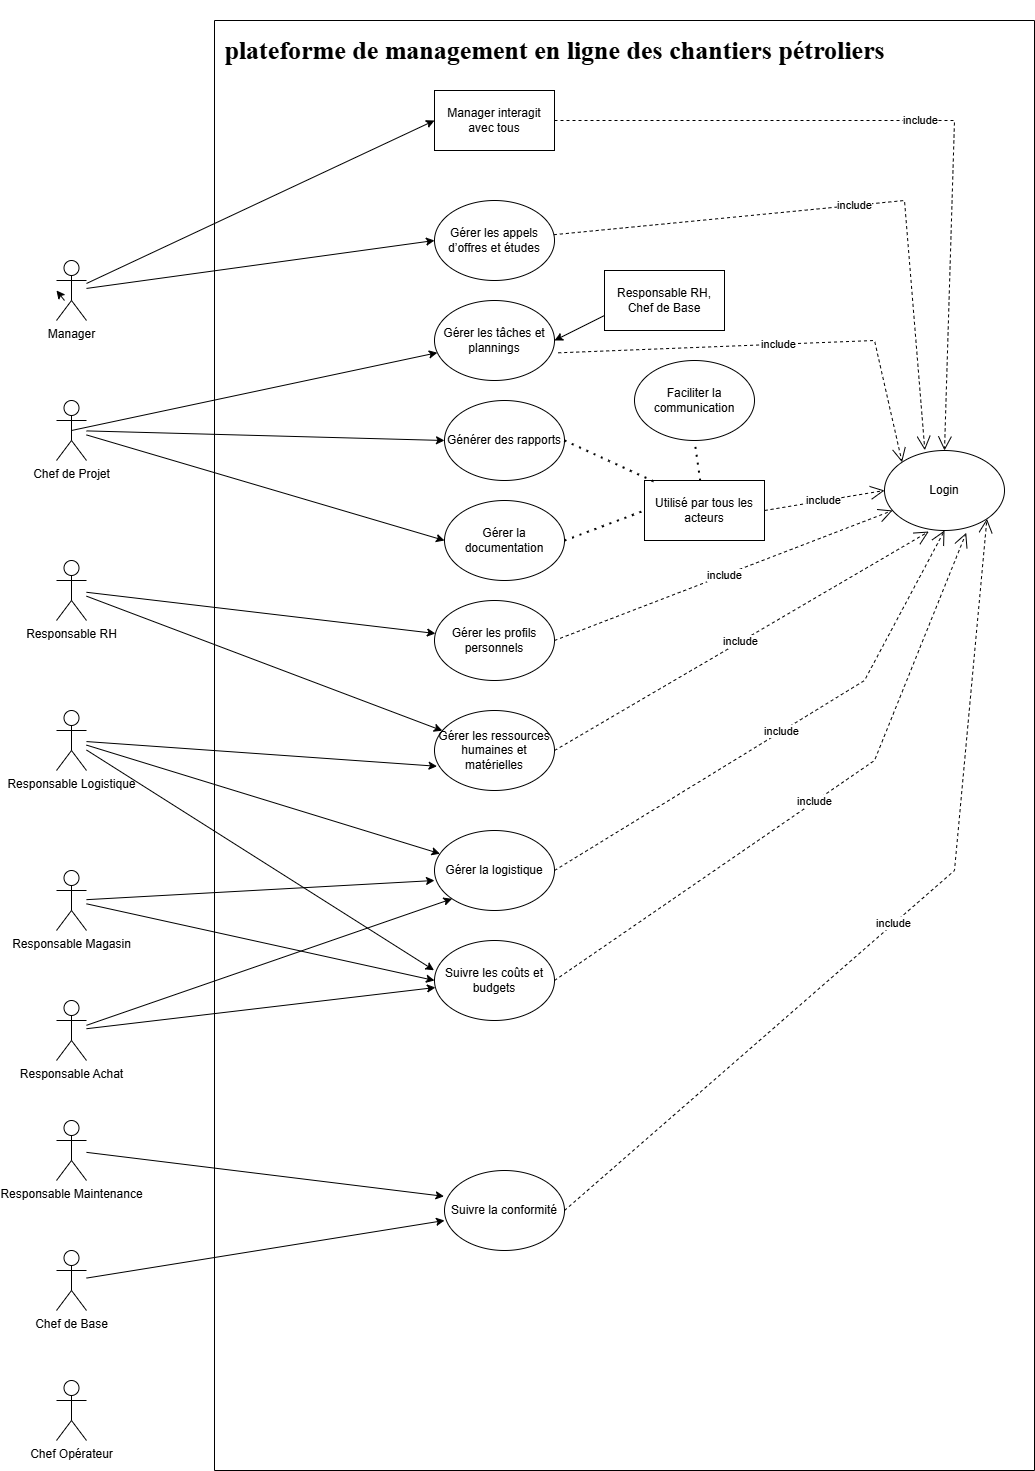

The diagram above was exported from draw.io. Its source (the exported page's mxGraphModel, read from the mxfile embedded in the PNG):
<mxGraphModel dx="954" dy="2264" grid="1" gridSize="10" guides="1" tooltips="1" connect="1" arrows="1" fold="1" page="1" pageScale="1" pageWidth="850" pageHeight="1100" math="0" shadow="0">
  <root>
    <mxCell id="0" />
    <mxCell id="1" parent="0" />
    <mxCell id="xxRzm46mBsMNfmmyVJVQ-1" value="" style="swimlane;startSize=0;" vertex="1" parent="1">
      <mxGeometry x="350" y="-320" width="820" height="1450" as="geometry" />
    </mxCell>
    <mxCell id="xxRzm46mBsMNfmmyVJVQ-11" value="&lt;p class=&quot;MsoNormal&quot;&gt;&lt;b&gt;&lt;span style=&quot;font-family: &amp;quot;Times New Roman&amp;quot;;&quot;&gt;plateforme de management en ligne des chantiers pétroliers&lt;/span&gt;&lt;/b&gt;&lt;/p&gt;" style="text;html=1;align=center;verticalAlign=middle;resizable=0;points=[];autosize=1;strokeColor=none;fillColor=none;fontSize=26;" vertex="1" parent="xxRzm46mBsMNfmmyVJVQ-1">
      <mxGeometry y="-20" width="680" height="100" as="geometry" />
    </mxCell>
    <mxCell id="xxRzm46mBsMNfmmyVJVQ-12" value="&lt;div&gt;Gérer les appels d’offres et études&lt;/div&gt;" style="ellipse;whiteSpace=wrap;html=1;" vertex="1" parent="xxRzm46mBsMNfmmyVJVQ-1">
      <mxGeometry x="220" y="180" width="120" height="80" as="geometry" />
    </mxCell>
    <mxCell id="xxRzm46mBsMNfmmyVJVQ-13" value="&lt;div&gt;Gérer les tâches et plannings&lt;/div&gt;" style="ellipse;whiteSpace=wrap;html=1;" vertex="1" parent="xxRzm46mBsMNfmmyVJVQ-1">
      <mxGeometry x="220" y="280" width="120" height="80" as="geometry" />
    </mxCell>
    <mxCell id="xxRzm46mBsMNfmmyVJVQ-15" value="&lt;div&gt;Suivre les coûts et budgets&lt;/div&gt;" style="ellipse;whiteSpace=wrap;html=1;" vertex="1" parent="xxRzm46mBsMNfmmyVJVQ-1">
      <mxGeometry x="220" y="920" width="120" height="80" as="geometry" />
    </mxCell>
    <mxCell id="xxRzm46mBsMNfmmyVJVQ-14" value="&lt;div&gt;Gérer la documentation&lt;/div&gt;" style="ellipse;whiteSpace=wrap;html=1;" vertex="1" parent="xxRzm46mBsMNfmmyVJVQ-1">
      <mxGeometry x="230" y="480" width="120" height="80" as="geometry" />
    </mxCell>
    <mxCell id="xxRzm46mBsMNfmmyVJVQ-16" value="&lt;div&gt;Faciliter la communication&lt;/div&gt;" style="ellipse;whiteSpace=wrap;html=1;" vertex="1" parent="xxRzm46mBsMNfmmyVJVQ-1">
      <mxGeometry x="420" y="340" width="120" height="80" as="geometry" />
    </mxCell>
    <mxCell id="xxRzm46mBsMNfmmyVJVQ-17" value="&lt;div&gt;Gérer les ressources humaines et matérielles&lt;/div&gt;" style="ellipse;whiteSpace=wrap;html=1;" vertex="1" parent="xxRzm46mBsMNfmmyVJVQ-1">
      <mxGeometry x="220" y="690" width="120" height="80" as="geometry" />
    </mxCell>
    <mxCell id="xxRzm46mBsMNfmmyVJVQ-18" value="&lt;div&gt;Générer des rapports&lt;/div&gt;" style="ellipse;whiteSpace=wrap;html=1;" vertex="1" parent="xxRzm46mBsMNfmmyVJVQ-1">
      <mxGeometry x="230" y="380" width="120" height="80" as="geometry" />
    </mxCell>
    <mxCell id="xxRzm46mBsMNfmmyVJVQ-20" value="&lt;div&gt;Gérer la logistique&lt;/div&gt;" style="ellipse;whiteSpace=wrap;html=1;" vertex="1" parent="xxRzm46mBsMNfmmyVJVQ-1">
      <mxGeometry x="220" y="810" width="120" height="80" as="geometry" />
    </mxCell>
    <mxCell id="xxRzm46mBsMNfmmyVJVQ-21" value="&lt;div&gt;Manager interagit avec tous&lt;/div&gt;" style="rounded=0;whiteSpace=wrap;html=1;" vertex="1" parent="xxRzm46mBsMNfmmyVJVQ-1">
      <mxGeometry x="220" y="70" width="120" height="60" as="geometry" />
    </mxCell>
    <mxCell id="xxRzm46mBsMNfmmyVJVQ-26" value="&lt;div&gt;Gérer les profils personnels&lt;/div&gt;" style="ellipse;whiteSpace=wrap;html=1;" vertex="1" parent="xxRzm46mBsMNfmmyVJVQ-1">
      <mxGeometry x="220" y="580" width="120" height="80" as="geometry" />
    </mxCell>
    <mxCell id="xxRzm46mBsMNfmmyVJVQ-29" value="&lt;div&gt;Responsable RH,&lt;/div&gt;&lt;div&gt;&lt;div&gt;Chef de Base&lt;/div&gt;&lt;/div&gt;" style="rounded=0;whiteSpace=wrap;html=1;" vertex="1" parent="xxRzm46mBsMNfmmyVJVQ-1">
      <mxGeometry x="390" y="250" width="120" height="60" as="geometry" />
    </mxCell>
    <mxCell id="xxRzm46mBsMNfmmyVJVQ-30" value="" style="endArrow=classic;html=1;rounded=0;exitX=0;exitY=0.75;exitDx=0;exitDy=0;entryX=1;entryY=0.5;entryDx=0;entryDy=0;" edge="1" parent="xxRzm46mBsMNfmmyVJVQ-1" source="xxRzm46mBsMNfmmyVJVQ-29" target="xxRzm46mBsMNfmmyVJVQ-13">
      <mxGeometry width="50" height="50" relative="1" as="geometry">
        <mxPoint x="450" y="540" as="sourcePoint" />
        <mxPoint x="500" y="490" as="targetPoint" />
      </mxGeometry>
    </mxCell>
    <mxCell id="xxRzm46mBsMNfmmyVJVQ-36" value="&lt;div&gt;Suivre la conformité&lt;/div&gt;" style="ellipse;whiteSpace=wrap;html=1;" vertex="1" parent="xxRzm46mBsMNfmmyVJVQ-1">
      <mxGeometry x="230" y="1150" width="120" height="80" as="geometry" />
    </mxCell>
    <mxCell id="xxRzm46mBsMNfmmyVJVQ-43" value="&lt;div&gt;Utilisé par tous les acteurs&lt;/div&gt;" style="rounded=0;whiteSpace=wrap;html=1;" vertex="1" parent="xxRzm46mBsMNfmmyVJVQ-1">
      <mxGeometry x="430" y="460" width="120" height="60" as="geometry" />
    </mxCell>
    <mxCell id="xxRzm46mBsMNfmmyVJVQ-44" value="" style="endArrow=none;dashed=1;html=1;dashPattern=1 3;strokeWidth=2;rounded=0;entryX=0.5;entryY=1;entryDx=0;entryDy=0;" edge="1" parent="xxRzm46mBsMNfmmyVJVQ-1" source="xxRzm46mBsMNfmmyVJVQ-43" target="xxRzm46mBsMNfmmyVJVQ-16">
      <mxGeometry width="50" height="50" relative="1" as="geometry">
        <mxPoint x="320" y="520" as="sourcePoint" />
        <mxPoint x="370" y="470" as="targetPoint" />
      </mxGeometry>
    </mxCell>
    <mxCell id="xxRzm46mBsMNfmmyVJVQ-45" value="" style="endArrow=none;dashed=1;html=1;dashPattern=1 3;strokeWidth=2;rounded=0;exitX=1;exitY=0.5;exitDx=0;exitDy=0;entryX=0.12;entryY=0.055;entryDx=0;entryDy=0;entryPerimeter=0;" edge="1" parent="xxRzm46mBsMNfmmyVJVQ-1" source="xxRzm46mBsMNfmmyVJVQ-18" target="xxRzm46mBsMNfmmyVJVQ-43">
      <mxGeometry width="50" height="50" relative="1" as="geometry">
        <mxPoint x="380" y="470" as="sourcePoint" />
        <mxPoint x="430" y="420" as="targetPoint" />
      </mxGeometry>
    </mxCell>
    <mxCell id="xxRzm46mBsMNfmmyVJVQ-46" value="" style="endArrow=none;dashed=1;html=1;dashPattern=1 3;strokeWidth=2;rounded=0;entryX=0;entryY=0.5;entryDx=0;entryDy=0;exitX=1;exitY=0.5;exitDx=0;exitDy=0;" edge="1" parent="xxRzm46mBsMNfmmyVJVQ-1" source="xxRzm46mBsMNfmmyVJVQ-14" target="xxRzm46mBsMNfmmyVJVQ-43">
      <mxGeometry width="50" height="50" relative="1" as="geometry">
        <mxPoint x="320" y="520" as="sourcePoint" />
        <mxPoint x="370" y="470" as="targetPoint" />
      </mxGeometry>
    </mxCell>
    <mxCell id="xxRzm46mBsMNfmmyVJVQ-47" value="Login" style="ellipse;whiteSpace=wrap;html=1;" vertex="1" parent="xxRzm46mBsMNfmmyVJVQ-1">
      <mxGeometry x="670" y="430" width="120" height="80" as="geometry" />
    </mxCell>
    <mxCell id="xxRzm46mBsMNfmmyVJVQ-50" value="include" style="endArrow=open;endSize=12;dashed=1;html=1;rounded=0;exitX=1;exitY=0.5;exitDx=0;exitDy=0;entryX=0.5;entryY=0;entryDx=0;entryDy=0;" edge="1" parent="xxRzm46mBsMNfmmyVJVQ-1" source="xxRzm46mBsMNfmmyVJVQ-21" target="xxRzm46mBsMNfmmyVJVQ-47">
      <mxGeometry width="160" relative="1" as="geometry">
        <mxPoint x="490" y="110" as="sourcePoint" />
        <mxPoint x="650" y="110" as="targetPoint" />
        <Array as="points">
          <mxPoint x="740" y="100" />
        </Array>
      </mxGeometry>
    </mxCell>
    <mxCell id="xxRzm46mBsMNfmmyVJVQ-51" value="include" style="endArrow=open;endSize=12;dashed=1;html=1;rounded=0;entryX=0.336;entryY=-0.004;entryDx=0;entryDy=0;entryPerimeter=0;" edge="1" parent="xxRzm46mBsMNfmmyVJVQ-1" source="xxRzm46mBsMNfmmyVJVQ-12" target="xxRzm46mBsMNfmmyVJVQ-47">
      <mxGeometry width="160" relative="1" as="geometry">
        <mxPoint x="530" y="190" as="sourcePoint" />
        <mxPoint x="690" y="190" as="targetPoint" />
        <Array as="points">
          <mxPoint x="690" y="180" />
        </Array>
      </mxGeometry>
    </mxCell>
    <mxCell id="xxRzm46mBsMNfmmyVJVQ-53" value="include" style="endArrow=open;endSize=12;dashed=1;html=1;rounded=0;exitX=1.031;exitY=0.654;exitDx=0;exitDy=0;exitPerimeter=0;entryX=0;entryY=0;entryDx=0;entryDy=0;" edge="1" parent="xxRzm46mBsMNfmmyVJVQ-1" source="xxRzm46mBsMNfmmyVJVQ-13" target="xxRzm46mBsMNfmmyVJVQ-47">
      <mxGeometry width="160" relative="1" as="geometry">
        <mxPoint x="520" y="320" as="sourcePoint" />
        <mxPoint x="680" y="320" as="targetPoint" />
        <Array as="points">
          <mxPoint x="660" y="320" />
        </Array>
      </mxGeometry>
    </mxCell>
    <mxCell id="xxRzm46mBsMNfmmyVJVQ-54" value="include" style="endArrow=open;endSize=12;dashed=1;html=1;rounded=0;exitX=1;exitY=0.5;exitDx=0;exitDy=0;entryX=0;entryY=0.5;entryDx=0;entryDy=0;" edge="1" parent="xxRzm46mBsMNfmmyVJVQ-1" source="xxRzm46mBsMNfmmyVJVQ-43" target="xxRzm46mBsMNfmmyVJVQ-47">
      <mxGeometry width="160" relative="1" as="geometry">
        <mxPoint x="570" y="510" as="sourcePoint" />
        <mxPoint x="730" y="510" as="targetPoint" />
      </mxGeometry>
    </mxCell>
    <mxCell id="xxRzm46mBsMNfmmyVJVQ-55" value="include" style="endArrow=open;endSize=12;dashed=1;html=1;rounded=0;exitX=1;exitY=0.5;exitDx=0;exitDy=0;" edge="1" parent="xxRzm46mBsMNfmmyVJVQ-1" source="xxRzm46mBsMNfmmyVJVQ-26" target="xxRzm46mBsMNfmmyVJVQ-47">
      <mxGeometry width="160" relative="1" as="geometry">
        <mxPoint x="430" y="610" as="sourcePoint" />
        <mxPoint x="590" y="610" as="targetPoint" />
      </mxGeometry>
    </mxCell>
    <mxCell id="xxRzm46mBsMNfmmyVJVQ-56" value="include" style="endArrow=open;endSize=12;dashed=1;html=1;rounded=0;exitX=1;exitY=0.5;exitDx=0;exitDy=0;entryX=0.369;entryY=1.013;entryDx=0;entryDy=0;entryPerimeter=0;" edge="1" parent="xxRzm46mBsMNfmmyVJVQ-1" source="xxRzm46mBsMNfmmyVJVQ-17" target="xxRzm46mBsMNfmmyVJVQ-47">
      <mxGeometry width="160" relative="1" as="geometry">
        <mxPoint x="460" y="700" as="sourcePoint" />
        <mxPoint x="620" y="700" as="targetPoint" />
      </mxGeometry>
    </mxCell>
    <mxCell id="xxRzm46mBsMNfmmyVJVQ-57" value="include" style="endArrow=open;endSize=12;dashed=1;html=1;rounded=0;exitX=1;exitY=0.5;exitDx=0;exitDy=0;entryX=0.5;entryY=1;entryDx=0;entryDy=0;" edge="1" parent="xxRzm46mBsMNfmmyVJVQ-1" source="xxRzm46mBsMNfmmyVJVQ-20" target="xxRzm46mBsMNfmmyVJVQ-47">
      <mxGeometry width="160" relative="1" as="geometry">
        <mxPoint x="480" y="808.33" as="sourcePoint" />
        <mxPoint x="640" y="808.33" as="targetPoint" />
        <Array as="points">
          <mxPoint x="650" y="660" />
        </Array>
      </mxGeometry>
    </mxCell>
    <mxCell id="xxRzm46mBsMNfmmyVJVQ-58" value="include" style="endArrow=open;endSize=12;dashed=1;html=1;rounded=0;exitX=1;exitY=0.5;exitDx=0;exitDy=0;entryX=0.681;entryY=1.029;entryDx=0;entryDy=0;entryPerimeter=0;" edge="1" parent="xxRzm46mBsMNfmmyVJVQ-1" source="xxRzm46mBsMNfmmyVJVQ-15" target="xxRzm46mBsMNfmmyVJVQ-47">
      <mxGeometry width="160" relative="1" as="geometry">
        <mxPoint x="450" y="910" as="sourcePoint" />
        <mxPoint x="610" y="910" as="targetPoint" />
        <Array as="points">
          <mxPoint x="660" y="740" />
        </Array>
      </mxGeometry>
    </mxCell>
    <mxCell id="xxRzm46mBsMNfmmyVJVQ-59" value="include" style="endArrow=open;endSize=12;dashed=1;html=1;rounded=0;exitX=1;exitY=0.5;exitDx=0;exitDy=0;entryX=1;entryY=1;entryDx=0;entryDy=0;" edge="1" parent="xxRzm46mBsMNfmmyVJVQ-1" source="xxRzm46mBsMNfmmyVJVQ-36" target="xxRzm46mBsMNfmmyVJVQ-47">
      <mxGeometry width="160" relative="1" as="geometry">
        <mxPoint x="450" y="1050" as="sourcePoint" />
        <mxPoint x="610" y="1050" as="targetPoint" />
        <Array as="points">
          <mxPoint x="740" y="850" />
        </Array>
      </mxGeometry>
    </mxCell>
    <mxCell id="xxRzm46mBsMNfmmyVJVQ-3" value="&lt;div&gt;Chef de Projet&lt;/div&gt;" style="shape=umlActor;verticalLabelPosition=bottom;verticalAlign=top;html=1;outlineConnect=0;" vertex="1" parent="1">
      <mxGeometry x="192" y="60" width="30" height="60" as="geometry" />
    </mxCell>
    <mxCell id="xxRzm46mBsMNfmmyVJVQ-4" value="&lt;div&gt;Responsable RH&lt;/div&gt;" style="shape=umlActor;verticalLabelPosition=bottom;verticalAlign=top;html=1;outlineConnect=0;" vertex="1" parent="1">
      <mxGeometry x="192" y="220" width="30" height="60" as="geometry" />
    </mxCell>
    <mxCell id="xxRzm46mBsMNfmmyVJVQ-5" value="&lt;div&gt;Responsable Logistique&lt;/div&gt;" style="shape=umlActor;verticalLabelPosition=bottom;verticalAlign=top;html=1;outlineConnect=0;" vertex="1" parent="1">
      <mxGeometry x="192" y="370" width="30" height="60" as="geometry" />
    </mxCell>
    <mxCell id="xxRzm46mBsMNfmmyVJVQ-6" value="&lt;div&gt;Chef de Base&lt;/div&gt;" style="shape=umlActor;verticalLabelPosition=bottom;verticalAlign=top;html=1;outlineConnect=0;" vertex="1" parent="1">
      <mxGeometry x="192" y="910" width="30" height="60" as="geometry" />
    </mxCell>
    <mxCell id="xxRzm46mBsMNfmmyVJVQ-7" value="&lt;div&gt;Responsable Magasin&lt;/div&gt;" style="shape=umlActor;verticalLabelPosition=bottom;verticalAlign=top;html=1;outlineConnect=0;" vertex="1" parent="1">
      <mxGeometry x="192" y="530" width="30" height="60" as="geometry" />
    </mxCell>
    <mxCell id="xxRzm46mBsMNfmmyVJVQ-8" value="&lt;div&gt;Responsable Achat&lt;/div&gt;" style="shape=umlActor;verticalLabelPosition=bottom;verticalAlign=top;html=1;outlineConnect=0;" vertex="1" parent="1">
      <mxGeometry x="192" y="660" width="30" height="60" as="geometry" />
    </mxCell>
    <mxCell id="xxRzm46mBsMNfmmyVJVQ-9" value="&lt;div&gt;Responsable Maintenance&lt;/div&gt;" style="shape=umlActor;verticalLabelPosition=bottom;verticalAlign=top;html=1;outlineConnect=0;" vertex="1" parent="1">
      <mxGeometry x="192" y="780" width="30" height="60" as="geometry" />
    </mxCell>
    <mxCell id="xxRzm46mBsMNfmmyVJVQ-10" value="&lt;div&gt;Chef Opérateur&lt;/div&gt;" style="shape=umlActor;verticalLabelPosition=bottom;verticalAlign=top;html=1;outlineConnect=0;" vertex="1" parent="1">
      <mxGeometry x="192" y="1040" width="30" height="60" as="geometry" />
    </mxCell>
    <mxCell id="xxRzm46mBsMNfmmyVJVQ-22" value="" style="endArrow=classic;html=1;rounded=0;entryX=0;entryY=0.5;entryDx=0;entryDy=0;" edge="1" parent="1" source="xxRzm46mBsMNfmmyVJVQ-2" target="xxRzm46mBsMNfmmyVJVQ-21">
      <mxGeometry width="50" height="50" relative="1" as="geometry">
        <mxPoint x="200" y="-40" as="sourcePoint" />
        <mxPoint x="250" y="-90" as="targetPoint" />
      </mxGeometry>
    </mxCell>
    <mxCell id="xxRzm46mBsMNfmmyVJVQ-23" value="" style="endArrow=classic;html=1;rounded=0;exitX=0.5;exitY=0.5;exitDx=0;exitDy=0;exitPerimeter=0;" edge="1" parent="1" source="xxRzm46mBsMNfmmyVJVQ-3" target="xxRzm46mBsMNfmmyVJVQ-13">
      <mxGeometry width="50" height="50" relative="1" as="geometry">
        <mxPoint x="200" y="60" as="sourcePoint" />
        <mxPoint x="250" y="10" as="targetPoint" />
      </mxGeometry>
    </mxCell>
    <mxCell id="xxRzm46mBsMNfmmyVJVQ-24" value="" style="endArrow=classic;html=1;rounded=0;entryX=0;entryY=0.5;entryDx=0;entryDy=0;" edge="1" parent="1" source="xxRzm46mBsMNfmmyVJVQ-3" target="xxRzm46mBsMNfmmyVJVQ-14">
      <mxGeometry width="50" height="50" relative="1" as="geometry">
        <mxPoint x="200" y="60" as="sourcePoint" />
        <mxPoint x="250" y="10" as="targetPoint" />
      </mxGeometry>
    </mxCell>
    <mxCell id="xxRzm46mBsMNfmmyVJVQ-25" value="" style="endArrow=classic;html=1;rounded=0;entryX=0;entryY=0.5;entryDx=0;entryDy=0;" edge="1" parent="1" source="xxRzm46mBsMNfmmyVJVQ-3" target="xxRzm46mBsMNfmmyVJVQ-18">
      <mxGeometry width="50" height="50" relative="1" as="geometry">
        <mxPoint x="200" y="60" as="sourcePoint" />
        <mxPoint x="250" y="10" as="targetPoint" />
      </mxGeometry>
    </mxCell>
    <mxCell id="xxRzm46mBsMNfmmyVJVQ-27" value="" style="endArrow=classic;html=1;rounded=0;" edge="1" parent="1" source="xxRzm46mBsMNfmmyVJVQ-4" target="xxRzm46mBsMNfmmyVJVQ-26">
      <mxGeometry width="50" height="50" relative="1" as="geometry">
        <mxPoint x="360" y="420" as="sourcePoint" />
        <mxPoint x="410" y="370" as="targetPoint" />
      </mxGeometry>
    </mxCell>
    <mxCell id="xxRzm46mBsMNfmmyVJVQ-28" value="" style="endArrow=classic;html=1;rounded=0;" edge="1" parent="1" source="xxRzm46mBsMNfmmyVJVQ-4" target="xxRzm46mBsMNfmmyVJVQ-17">
      <mxGeometry width="50" height="50" relative="1" as="geometry">
        <mxPoint x="360" y="380" as="sourcePoint" />
        <mxPoint x="410" y="330" as="targetPoint" />
      </mxGeometry>
    </mxCell>
    <mxCell id="xxRzm46mBsMNfmmyVJVQ-31" value="" style="endArrow=classic;html=1;rounded=0;entryX=0;entryY=0.5;entryDx=0;entryDy=0;" edge="1" parent="1" target="xxRzm46mBsMNfmmyVJVQ-2">
      <mxGeometry width="50" height="50" relative="1" as="geometry">
        <mxPoint x="200" y="-40" as="sourcePoint" />
        <mxPoint x="420" y="-180" as="targetPoint" />
      </mxGeometry>
    </mxCell>
    <mxCell id="xxRzm46mBsMNfmmyVJVQ-2" value="&lt;div&gt;Manager&lt;/div&gt;" style="shape=umlActor;verticalLabelPosition=bottom;verticalAlign=top;html=1;outlineConnect=0;" vertex="1" parent="1">
      <mxGeometry x="192" y="-80" width="30" height="60" as="geometry" />
    </mxCell>
    <mxCell id="xxRzm46mBsMNfmmyVJVQ-32" value="" style="endArrow=classic;html=1;rounded=0;" edge="1" parent="1" source="xxRzm46mBsMNfmmyVJVQ-5" target="xxRzm46mBsMNfmmyVJVQ-20">
      <mxGeometry width="50" height="50" relative="1" as="geometry">
        <mxPoint x="420" y="490" as="sourcePoint" />
        <mxPoint x="470" y="440" as="targetPoint" />
      </mxGeometry>
    </mxCell>
    <mxCell id="xxRzm46mBsMNfmmyVJVQ-33" value="" style="endArrow=classic;html=1;rounded=0;entryX=0.021;entryY=0.697;entryDx=0;entryDy=0;entryPerimeter=0;" edge="1" parent="1" source="xxRzm46mBsMNfmmyVJVQ-5" target="xxRzm46mBsMNfmmyVJVQ-17">
      <mxGeometry width="50" height="50" relative="1" as="geometry">
        <mxPoint x="375" y="400" as="sourcePoint" />
        <mxPoint x="425" y="350" as="targetPoint" />
      </mxGeometry>
    </mxCell>
    <mxCell id="xxRzm46mBsMNfmmyVJVQ-34" value="" style="endArrow=classic;html=1;rounded=0;entryX=-0.004;entryY=0.372;entryDx=0;entryDy=0;entryPerimeter=0;" edge="1" parent="1" source="xxRzm46mBsMNfmmyVJVQ-5" target="xxRzm46mBsMNfmmyVJVQ-15">
      <mxGeometry width="50" height="50" relative="1" as="geometry">
        <mxPoint x="400" y="520" as="sourcePoint" />
        <mxPoint x="450" y="470" as="targetPoint" />
      </mxGeometry>
    </mxCell>
    <mxCell id="xxRzm46mBsMNfmmyVJVQ-35" value="" style="endArrow=classic;html=1;rounded=0;entryX=0;entryY=0.5;entryDx=0;entryDy=0;" edge="1" parent="1" source="xxRzm46mBsMNfmmyVJVQ-2" target="xxRzm46mBsMNfmmyVJVQ-12">
      <mxGeometry width="50" height="50" relative="1" as="geometry">
        <mxPoint x="250" y="-50" as="sourcePoint" />
        <mxPoint x="300" y="-100" as="targetPoint" />
      </mxGeometry>
    </mxCell>
    <mxCell id="xxRzm46mBsMNfmmyVJVQ-37" value="" style="endArrow=classic;html=1;rounded=0;entryX=0;entryY=0.625;entryDx=0;entryDy=0;entryPerimeter=0;" edge="1" parent="1" source="xxRzm46mBsMNfmmyVJVQ-6" target="xxRzm46mBsMNfmmyVJVQ-36">
      <mxGeometry width="50" height="50" relative="1" as="geometry">
        <mxPoint x="370" y="660" as="sourcePoint" />
        <mxPoint x="420" y="610" as="targetPoint" />
      </mxGeometry>
    </mxCell>
    <mxCell id="xxRzm46mBsMNfmmyVJVQ-38" value="" style="endArrow=classic;html=1;rounded=0;entryX=0;entryY=0.625;entryDx=0;entryDy=0;entryPerimeter=0;" edge="1" parent="1" source="xxRzm46mBsMNfmmyVJVQ-7" target="xxRzm46mBsMNfmmyVJVQ-20">
      <mxGeometry width="50" height="50" relative="1" as="geometry">
        <mxPoint x="270" y="690" as="sourcePoint" />
        <mxPoint x="320" y="640" as="targetPoint" />
      </mxGeometry>
    </mxCell>
    <mxCell id="xxRzm46mBsMNfmmyVJVQ-39" value="" style="endArrow=classic;html=1;rounded=0;entryX=0;entryY=0.5;entryDx=0;entryDy=0;" edge="1" parent="1" source="xxRzm46mBsMNfmmyVJVQ-7" target="xxRzm46mBsMNfmmyVJVQ-15">
      <mxGeometry width="50" height="50" relative="1" as="geometry">
        <mxPoint x="410" y="610" as="sourcePoint" />
        <mxPoint x="460" y="560" as="targetPoint" />
      </mxGeometry>
    </mxCell>
    <mxCell id="xxRzm46mBsMNfmmyVJVQ-40" value="" style="endArrow=classic;html=1;rounded=0;entryX=0;entryY=1;entryDx=0;entryDy=0;" edge="1" parent="1" source="xxRzm46mBsMNfmmyVJVQ-8" target="xxRzm46mBsMNfmmyVJVQ-20">
      <mxGeometry width="50" height="50" relative="1" as="geometry">
        <mxPoint x="370" y="560" as="sourcePoint" />
        <mxPoint x="420" y="510" as="targetPoint" />
      </mxGeometry>
    </mxCell>
    <mxCell id="xxRzm46mBsMNfmmyVJVQ-41" value="" style="endArrow=classic;html=1;rounded=0;" edge="1" parent="1" source="xxRzm46mBsMNfmmyVJVQ-8" target="xxRzm46mBsMNfmmyVJVQ-15">
      <mxGeometry width="50" height="50" relative="1" as="geometry">
        <mxPoint x="290" y="700" as="sourcePoint" />
        <mxPoint x="340" y="650" as="targetPoint" />
      </mxGeometry>
    </mxCell>
    <mxCell id="xxRzm46mBsMNfmmyVJVQ-42" value="" style="endArrow=classic;html=1;rounded=0;entryX=-0.004;entryY=0.323;entryDx=0;entryDy=0;entryPerimeter=0;" edge="1" parent="1" source="xxRzm46mBsMNfmmyVJVQ-9" target="xxRzm46mBsMNfmmyVJVQ-36">
      <mxGeometry width="50" height="50" relative="1" as="geometry">
        <mxPoint x="320" y="720" as="sourcePoint" />
        <mxPoint x="370" y="670" as="targetPoint" />
      </mxGeometry>
    </mxCell>
  </root>
</mxGraphModel>